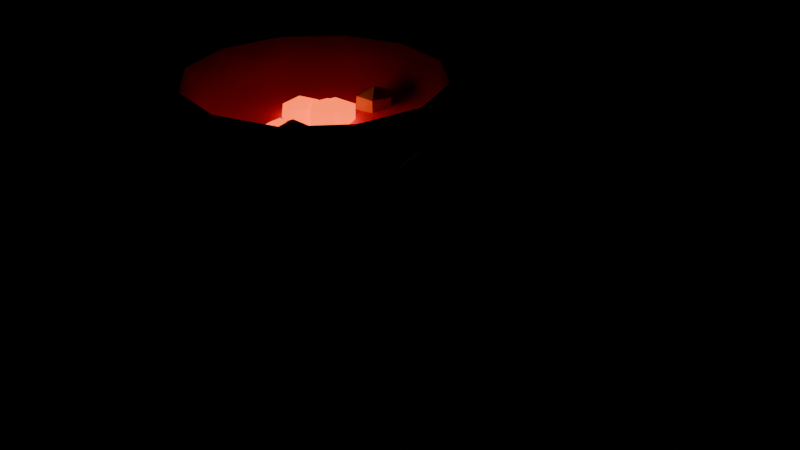 # Source: sahumerio.blend  (saved by Blender 5.2.45; exported with 4.5.12 LTS)
import bpy
from mathutils import Matrix  # noqa: F401  (used for matrix-valued properties, if any)

bpy.ops.wm.read_factory_settings(use_empty=True)
scene = bpy.context.scene
scene.name = 'Scene'

# ---- images (referenced by path relative to the original .blend; pixels are not part of the script)
import os
ASSET_DIR = os.environ.get("B2B_ASSET_DIR", "")  # directory of the original .blend (textures are referenced by path, not embedded)
HERE = os.path.dirname(os.path.abspath(__file__))  # packed textures are extracted next to this script under _unpacked/

def load_image(name, relpath, width, height, colorspace="sRGB"):
    """Load a texture the original file referenced (path relative to the .blend, or extracted next to this script)."""
    p = next((c for c in (os.path.join(HERE, relpath), os.path.join(ASSET_DIR, relpath)) if relpath and os.path.exists(c)), "")
    if p:
        img = bpy.data.images.load(p, check_existing=True)
        img.name = name
    else:  # same state as the original file: an image datablock whose file is absent (Cycles renders it pink)
        img = bpy.data.images.new(name, width, height)
        img.source = "FILE"
        img.filepath = "//" + (relpath or name)
    img.colorspace_settings.name = colorspace
    return img
img_barro_png = load_image('barro.png', 'barro.png', 1024, 1024, 'sRGB')

# ---- materials (node trees are filled in below, after node groups)
mat_barro = bpy.data.materials.new('barro')
mat_barro.use_backface_culling = True
mat_brasa = bpy.data.materials.new('brasa')
mat_brasa.use_backface_culling = True
mat_copal = bpy.data.materials.new('copal')
mat_copal.use_backface_culling = True

# ---- material node trees
mat_barro.use_nodes = True; mat_barro.node_tree.nodes.clear()
_N = mat_barro.node_tree.nodes; _L = mat_barro.node_tree.links
n0 = _N.new('ShaderNodeBsdfPrincipled'); n0.name = 'Principled BSDF'; n0.location = (-200, 100)
n0.inputs[2].default_value = 0.85
n0.inputs[10].default_value = 0.005
n1 = _N.new('ShaderNodeOutputMaterial'); n1.name = 'Material Output'; n1.location = (200, 100)
n2 = _N.new('ShaderNodeTexImage'); n2.name = 'Image Texture'; n2.location = (-600, 300)
n2.image = img_barro_png
_L.new(n0.outputs[0], n1.inputs[0])
_L.new(n2.outputs[0], n0.inputs[0])
n1.is_active_output = True
mat_brasa.use_nodes = True; mat_brasa.node_tree.nodes.clear()
_N = mat_brasa.node_tree.nodes; _L = mat_brasa.node_tree.links
n0 = _N.new('ShaderNodeBsdfPrincipled'); n0.name = 'Principled BSDF'; n0.location = (-200, 100)
n0.inputs[0].default_value = (0.5395, 0.05286, 0.003677, 1.0)
n0.inputs[2].default_value = 0.9
n0.inputs[10].default_value = 0.005
n0.inputs[27].default_value = (1.0, 0.1022, 0.0137, 1.0)
n0.inputs[28].default_value = 2.5
n1 = _N.new('ShaderNodeOutputMaterial'); n1.name = 'Material Output'; n1.location = (200, 100)
_L.new(n0.outputs[0], n1.inputs[0])
n1.is_active_output = True
mat_copal.use_nodes = True; mat_copal.node_tree.nodes.clear()
_N = mat_copal.node_tree.nodes; _L = mat_copal.node_tree.links
n0 = _N.new('ShaderNodeBsdfPrincipled'); n0.name = 'Principled BSDF'; n0.location = (-200, 100)
n0.inputs[0].default_value = (0.8879, 0.7682, 0.3515, 1.0)
n0.inputs[2].default_value = 0.4
n0.inputs[10].default_value = 0.005
n1 = _N.new('ShaderNodeOutputMaterial'); n1.name = 'Material Output'; n1.location = (200, 100)
_L.new(n0.outputs[0], n1.inputs[0])
n1.is_active_output = True

# ---- meshes
me_sahumerio = bpy.data.meshes.new('sahumerio')
me_sahumerio.from_pydata([(0.0, 0.0, 0.0), (-1.01e-17, 0.055, 0.0), (-0.0275, 0.04763, 0.0), (-0.04763, 0.0275, 0.0), (-0.055, -6.736e-18, 0.0), (-0.04763, -0.0275, 0.0), (-0.0275, -0.04763, 0.0), (3.368e-18, -0.055, 0.0), (0.0275, -0.04763, 0.0), (0.04763, -0.0275, 0.0), (0.055, 0.0, 0.0), (0.04763, 0.0275, 0.0), (0.0275, 0.04763, 0.0), (-1.065e-17, 0.058, 0.008), (-0.029, 0.05023, 0.008), (-0.05023, 0.029, 0.008), (-0.058, -7.103e-18, 0.008), (-0.05023, -0.029, 0.008), (-0.029, -0.05023, 0.008), (3.551e-18, -0.058, 0.008), (0.029, -0.05023, 0.008), (0.05023, -0.029, 0.008), (0.058, 0.0, 0.008), (0.05023, 0.029, 0.008), (0.029, 0.05023, 0.008), (-7.348e-18, 0.04, 0.02), (-0.02, 0.03464, 0.02), (-0.03464, 0.02, 0.02), (-0.04, -4.899e-18, 0.02), (-0.03464, -0.02, 0.02), (-0.02, -0.03464, 0.02), (2.449e-18, -0.04, 0.02), (0.02, -0.03464, 0.02), (0.03464, -0.02, 0.02), (0.04, 0.0, 0.02), (0.03464, 0.02, 0.02), (0.02, 0.03464, 0.02), (-4.041e-18, 0.022, 0.04), (-0.011, 0.01905, 0.04), (-0.01905, 0.011, 0.04), (-0.022, -2.694e-18, 0.04), (-0.01905, -0.011, 0.04), (-0.011, -0.01905, 0.04), (1.347e-18, -0.022, 0.04), (0.011, -0.01905, 0.04), (0.01905, -0.011, 0.04), (0.022, 0.0, 0.04), (0.01905, 0.011, 0.04), (0.011, 0.01905, 0.04), (-3.674e-18, 0.02, 0.068), (-0.01, 0.01732, 0.068), (-0.01732, 0.01, 0.068), (-0.02, -2.449e-18, 0.068), (-0.01732, -0.01, 0.068), (-0.01, -0.01732, 0.068), (1.225e-18, -0.02, 0.068), (0.01, -0.01732, 0.068), (0.01732, -0.01, 0.068), (0.02, 0.0, 0.068), (0.01732, 0.01, 0.068), (0.01, 0.01732, 0.068), (-6.246e-18, 0.034, 0.084), (-0.017, 0.02944, 0.084), (-0.02944, 0.017, 0.084), (-0.034, -4.164e-18, 0.084), (-0.02944, -0.017, 0.084), (-0.017, -0.02944, 0.084), (2.082e-18, -0.034, 0.084), (0.017, -0.02944, 0.084), (0.02944, -0.017, 0.084), (0.034, 0.0, 0.084), (0.02944, 0.017, 0.084), (0.017, 0.02944, 0.084), (-1.249e-17, 0.068, 0.104), (-0.034, 0.05889, 0.104), (-0.05889, 0.034, 0.104), (-0.068, -8.328e-18, 0.104), (-0.05889, -0.034, 0.104), (-0.034, -0.05889, 0.104), (4.164e-18, -0.068, 0.104), (0.034, -0.05889, 0.104), (0.05889, -0.034, 0.104), (0.068, 0.0, 0.104), (0.05889, 0.034, 0.104), (0.034, 0.05889, 0.104), (-1.543e-17, 0.084, 0.128), (-0.042, 0.07275, 0.128), (-0.07275, 0.042, 0.128), (-0.084, -1.029e-17, 0.128), (-0.07275, -0.042, 0.128), (-0.042, -0.07275, 0.128), (5.144e-18, -0.084, 0.128), (0.042, -0.07275, 0.128), (0.07275, -0.042, 0.128), (0.084, 0.0, 0.128), (0.07275, 0.042, 0.128), (0.042, 0.07275, 0.128), (-1.525e-17, 0.083, 0.14), (-0.0415, 0.07188, 0.14), (-0.07188, 0.0415, 0.14), (-0.083, -1.016e-17, 0.14), (-0.07188, -0.0415, 0.14), (-0.0415, -0.07188, 0.14), (5.082e-18, -0.083, 0.14), (0.0415, -0.07188, 0.14), (0.07188, -0.0415, 0.14), (0.083, 0.0, 0.14), (0.07188, 0.0415, 0.14), (0.0415, 0.07188, 0.14), (-1.525e-17, 0.083, 0.14), (-0.0415, 0.07188, 0.14), (-0.07188, 0.0415, 0.14), (-0.083, -1.016e-17, 0.14), (-0.07188, -0.0415, 0.14), (-0.0415, -0.07188, 0.14), (5.082e-18, -0.083, 0.14), (0.0415, -0.07188, 0.14), (0.07188, -0.0415, 0.14), (0.083, 0.0, 0.14), (0.07188, 0.0415, 0.14), (0.0415, 0.07188, 0.14), (-1.323e-17, 0.072, 0.14), (-0.036, 0.06235, 0.14), (-0.06235, 0.036, 0.14), (-0.072, -8.817e-18, 0.14), (-0.06235, -0.036, 0.14), (-0.036, -0.06235, 0.14), (4.409e-18, -0.072, 0.14), (0.036, -0.06235, 0.14), (0.06235, -0.036, 0.14), (0.072, 0.0, 0.14), (0.06235, 0.036, 0.14), (0.036, 0.06235, 0.14), (-1.102e-17, 0.06, 0.12), (-0.03, 0.05196, 0.12), (-0.05196, 0.03, 0.12), (-0.06, -7.348e-18, 0.12), (-0.05196, -0.03, 0.12), (-0.03, -0.05196, 0.12), (3.674e-18, -0.06, 0.12), (0.03, -0.05196, 0.12), (0.05196, -0.03, 0.12), (0.06, 0.0, 0.12), (0.05196, 0.03, 0.12), (0.03, 0.05196, 0.12), (0.0, 0.0, 0.112), (0.066, -0.013, 0.112), (0.06774, -0.0065, 0.1009), (0.06774, 0.0065, 0.1009), (0.066, 0.013, 0.112), (0.06426, 0.0065, 0.1231), (0.06426, -0.0065, 0.1231), (0.13, -0.011, 0.122), (0.1315, -0.0055, 0.1126), (0.1315, 0.0055, 0.1126), (0.13, 0.011, 0.122), (0.1285, 0.0055, 0.1314), (0.1285, -0.0055, 0.1314), (0.2, -0.009, 0.134), (0.2013, -0.0045, 0.1263), (0.2013, 0.0045, 0.1263), (0.2, 0.009, 0.134), (0.1987, 0.0045, 0.1417), (0.1987, -0.0045, 0.1417)], [], [(0, 1, 2), (0, 2, 3), (0, 3, 4), (0, 4, 5), (0, 5, 6), (0, 6, 7), (0, 7, 8), (0, 8, 9), (0, 9, 10), (0, 10, 11), (0, 11, 12), (0, 12, 1), (1, 2, 14, 13), (2, 3, 15, 14), (3, 4, 16, 15), (4, 5, 17, 16), (5, 6, 18, 17), (6, 7, 19, 18), (7, 8, 20, 19), (8, 9, 21, 20), (9, 10, 22, 21), (10, 11, 23, 22), (11, 12, 24, 23), (12, 1, 13, 24), (13, 14, 26, 25), (14, 15, 27, 26), (15, 16, 28, 27), (16, 17, 29, 28), (17, 18, 30, 29), (18, 19, 31, 30), (19, 20, 32, 31), (20, 21, 33, 32), (21, 22, 34, 33), (22, 23, 35, 34), (23, 24, 36, 35), (24, 13, 25, 36), (25, 26, 38, 37), (26, 27, 39, 38), (27, 28, 40, 39), (28, 29, 41, 40), (29, 30, 42, 41), (30, 31, 43, 42), (31, 32, 44, 43), (32, 33, 45, 44), (33, 34, 46, 45), (34, 35, 47, 46), (35, 36, 48, 47), (36, 25, 37, 48), (37, 38, 50, 49), (38, 39, 51, 50), (39, 40, 52, 51), (40, 41, 53, 52), (41, 42, 54, 53), (42, 43, 55, 54), (43, 44, 56, 55), (44, 45, 57, 56), (45, 46, 58, 57), (46, 47, 59, 58), (47, 48, 60, 59), (48, 37, 49, 60), (49, 50, 62, 61), (50, 51, 63, 62), (51, 52, 64, 63), (52, 53, 65, 64), (53, 54, 66, 65), (54, 55, 67, 66), (55, 56, 68, 67), (56, 57, 69, 68), (57, 58, 70, 69), (58, 59, 71, 70), (59, 60, 72, 71), (60, 49, 61, 72), (61, 62, 74, 73), (62, 63, 75, 74), (63, 64, 76, 75), (64, 65, 77, 76), (65, 66, 78, 77), (66, 67, 79, 78), (67, 68, 80, 79), (68, 69, 81, 80), (69, 70, 82, 81), (70, 71, 83, 82), (71, 72, 84, 83), (72, 61, 73, 84), (73, 74, 86, 85), (74, 75, 87, 86), (75, 76, 88, 87), (76, 77, 89, 88), (77, 78, 90, 89), (78, 79, 91, 90), (79, 80, 92, 91), (80, 81, 93, 92), (81, 82, 94, 93), (82, 83, 95, 94), (83, 84, 96, 95), (84, 73, 85, 96), (85, 86, 98, 97), (86, 87, 99, 98), (87, 88, 100, 99), (88, 89, 101, 100), (89, 90, 102, 101), (90, 91, 103, 102), (91, 92, 104, 103), (92, 93, 105, 104), (93, 94, 106, 105), (94, 95, 107, 106), (95, 96, 108, 107), (96, 85, 97, 108), (109, 110, 122, 121), (110, 111, 123, 122), (111, 112, 124, 123), (112, 113, 125, 124), (113, 114, 126, 125), (114, 115, 127, 126), (115, 116, 128, 127), (116, 117, 129, 128), (117, 118, 130, 129), (118, 119, 131, 130), (119, 120, 132, 131), (120, 109, 121, 132), (121, 122, 134, 133), (122, 123, 135, 134), (123, 124, 136, 135), (124, 125, 137, 136), (125, 126, 138, 137), (126, 127, 139, 138), (127, 128, 140, 139), (128, 129, 141, 140), (129, 130, 142, 141), (130, 131, 143, 142), (131, 132, 144, 143), (132, 121, 133, 144), (133, 134, 145), (134, 135, 145), (135, 136, 145), (136, 137, 145), (137, 138, 145), (138, 139, 145), (139, 140, 145), (140, 141, 145), (141, 142, 145), (142, 143, 145), (143, 144, 145), (144, 133, 145), (146, 147, 153, 152), (147, 148, 154, 153), (148, 149, 155, 154), (149, 150, 156, 155), (150, 151, 157, 156), (151, 146, 152, 157), (152, 153, 159, 158), (153, 154, 160, 159), (154, 155, 161, 160), (155, 156, 162, 161), (156, 157, 163, 162), (157, 152, 158, 163), (151, 150, 149, 148, 147, 146), (158, 159, 160, 161, 162, 163)])
me_sahumerio.polygons.foreach_set('use_smooth', [True] * 158)
_uv = me_sahumerio.uv_layers.new(name='Float2')
_uv.uv.foreach_set('vector', [0.04167, 0.1, 0.0, 0.2183, 0.08333, 0.2183, 0.125, 0.1, 0.08333, 0.2183, 0.1667, 0.2183, 0.2083, 0.1, 0.1667, 0.2183, 0.25, 0.2183, 0.2917, 0.1, 0.25, 0.2183, 0.3333, 0.2183, 0.375, 0.1, 0.3333, 0.2183, 0.4167, 0.2183, 0.4583, 0.1, 0.4167, 0.2183, 0.5, 0.2183, 0.5417, 0.1, 0.5, 0.2183, 0.5833, 0.2183, 0.625, 0.1, 0.5833, 0.2183, 0.6667, 0.2183, 0.7083, 0.1, 0.6667, 0.2183, 0.75, 0.2183, 0.7917, 0.1, 0.75, 0.2183, 0.8333, 0.2183, 0.875, 0.1, 0.8333, 0.2183, 0.9167, 0.2183, 0.9583, 0.1, 0.9167, 0.2183, 1.0, 0.2183, 0.0, 0.2183, 0.08333, 0.2183, 0.08333, 0.2367, 0.0, 0.2367, 0.08333, 0.2183, 0.1667, 0.2183, 0.1667, 0.2367, 0.08333, 0.2367, 0.1667, 0.2183, 0.25, 0.2183, 0.25, 0.2367, 0.1667, 0.2367, 0.25, 0.2183, 0.3333, 0.2183, 0.3333, 0.2367, 0.25, 0.2367, 0.3333, 0.2183, 0.4167, 0.2183, 0.4167, 0.2367, 0.3333, 0.2367, 0.4167, 0.2183, 0.5, 0.2183, 0.5, 0.2367, 0.4167, 0.2367, 0.5, 0.2183, 0.5833, 0.2183, 0.5833, 0.2367, 0.5, 0.2367, 0.5833, 0.2183, 0.6667, 0.2183, 0.6667, 0.2367, 0.5833, 0.2367, 0.6667, 0.2183, 0.75, 0.2183, 0.75, 0.2367, 0.6667, 0.2367, 0.75, 0.2183, 0.8333, 0.2183, 0.8333, 0.2367, 0.75, 0.2367, 0.8333, 0.2183, 0.9167, 0.2183, 0.9167, 0.2367, 0.8333, 0.2367, 0.9167, 0.2183, 1.0, 0.2183, 1.0, 0.2367, 0.9167, 0.2367, 0.0, 0.2367, 0.08333, 0.2367, 0.08333, 0.2832, 0.0, 0.2832, 0.08333, 0.2367, 0.1667, 0.2367, 0.1667, 0.2832, 0.08333, 0.2832, 0.1667, 0.2367, 0.25, 0.2367, 0.25, 0.2832, 0.1667, 0.2832, 0.25, 0.2367, 0.3333, 0.2367, 0.3333, 0.2832, 0.25, 0.2832, 0.3333, 0.2367, 0.4167, 0.2367, 0.4167, 0.2832, 0.3333, 0.2832, 0.4167, 0.2367, 0.5, 0.2367, 0.5, 0.2832, 0.4167, 0.2832, 0.5, 0.2367, 0.5833, 0.2367, 0.5833, 0.2832, 0.5, 0.2832, 0.5833, 0.2367, 0.6667, 0.2367, 0.6667, 0.2832, 0.5833, 0.2832, 0.6667, 0.2367, 0.75, 0.2367, 0.75, 0.2832, 0.6667, 0.2832, 0.75, 0.2367, 0.8333, 0.2367, 0.8333, 0.2832, 0.75, 0.2832, 0.8333, 0.2367, 0.9167, 0.2367, 0.9167, 0.2832, 0.8333, 0.2832, 0.9167, 0.2367, 1.0, 0.2367, 1.0, 0.2832, 0.9167, 0.2832, 0.0, 0.2832, 0.08333, 0.2832, 0.08333, 0.3411, 0.0, 0.3411, 0.08333, 0.2832, 0.1667, 0.2832, 0.1667, 0.3411, 0.08333, 0.3411, 0.1667, 0.2832, 0.25, 0.2832, 0.25, 0.3411, 0.1667, 0.3411, 0.25, 0.2832, 0.3333, 0.2832, 0.3333, 0.3411, 0.25, 0.3411, 0.3333, 0.2832, 0.4167, 0.2832, 0.4167, 0.3411, 0.3333, 0.3411, 0.4167, 0.2832, 0.5, 0.2832, 0.5, 0.3411, 0.4167, 0.3411, 0.5, 0.2832, 0.5833, 0.2832, 0.5833, 0.3411, 0.5, 0.3411, 0.5833, 0.2832, 0.6667, 0.2832, 0.6667, 0.3411, 0.5833, 0.3411, 0.6667, 0.2832, 0.75, 0.2832, 0.75, 0.3411, 0.6667, 0.3411, 0.75, 0.2832, 0.8333, 0.2832, 0.8333, 0.3411, 0.75, 0.3411, 0.8333, 0.2832, 0.9167, 0.2832, 0.9167, 0.3411, 0.8333, 0.3411, 0.9167, 0.2832, 1.0, 0.2832, 1.0, 0.3411, 0.9167, 0.3411, 0.0, 0.3411, 0.08333, 0.3411, 0.08333, 0.4015, 0.0, 0.4015, 0.08333, 0.3411, 0.1667, 0.3411, 0.1667, 0.4015, 0.08333, 0.4015, 0.1667, 0.3411, 0.25, 0.3411, 0.25, 0.4015, 0.1667, 0.4015, 0.25, 0.3411, 0.3333, 0.3411, 0.3333, 0.4015, 0.25, 0.4015, 0.3333, 0.3411, 0.4167, 0.3411, 0.4167, 0.4015, 0.3333, 0.4015, 0.4167, 0.3411, 0.5, 0.3411, 0.5, 0.4015, 0.4167, 0.4015, 0.5, 0.3411, 0.5833, 0.3411, 0.5833, 0.4015, 0.5, 0.4015, 0.5833, 0.3411, 0.6667, 0.3411, 0.6667, 0.4015, 0.5833, 0.4015, 0.6667, 0.3411, 0.75, 0.3411, 0.75, 0.4015, 0.6667, 0.4015, 0.75, 0.3411, 0.8333, 0.3411, 0.8333, 0.4015, 0.75, 0.4015, 0.8333, 0.3411, 0.9167, 0.3411, 0.9167, 0.4015, 0.8333, 0.4015, 0.9167, 0.3411, 1.0, 0.3411, 1.0, 0.4015, 0.9167, 0.4015, 0.0, 0.4015, 0.08333, 0.4015, 0.08333, 0.4472, 0.0, 0.4472, 0.08333, 0.4015, 0.1667, 0.4015, 0.1667, 0.4472, 0.08333, 0.4472, 0.1667, 0.4015, 0.25, 0.4015, 0.25, 0.4472, 0.1667, 0.4472, 0.25, 0.4015, 0.3333, 0.4015, 0.3333, 0.4472, 0.25, 0.4472, 0.3333, 0.4015, 0.4167, 0.4015, 0.4167, 0.4472, 0.3333, 0.4472, 0.4167, 0.4015, 0.5, 0.4015, 0.5, 0.4472, 0.4167, 0.4472, 0.5, 0.4015, 0.5833, 0.4015, 0.5833, 0.4472, 0.5, 0.4472, 0.5833, 0.4015, 0.6667, 0.4015, 0.6667, 0.4472, 0.5833, 0.4472, 0.6667, 0.4015, 0.75, 0.4015, 0.75, 0.4472, 0.6667, 0.4472, 0.75, 0.4015, 0.8333, 0.4015, 0.8333, 0.4472, 0.75, 0.4472, 0.8333, 0.4015, 0.9167, 0.4015, 0.9167, 0.4472, 0.8333, 0.4472, 0.9167, 0.4015, 1.0, 0.4015, 1.0, 0.4472, 0.9167, 0.4472, 0.0, 0.4472, 0.08333, 0.4472, 0.08333, 0.5321, 0.0, 0.5321, 0.08333, 0.4472, 0.1667, 0.4472, 0.1667, 0.5321, 0.08333, 0.5321, 0.1667, 0.4472, 0.25, 0.4472, 0.25, 0.5321, 0.1667, 0.5321, 0.25, 0.4472, 0.3333, 0.4472, 0.3333, 0.5321, 0.25, 0.5321, 0.3333, 0.4472, 0.4167, 0.4472, 0.4167, 0.5321, 0.3333, 0.5321, 0.4167, 0.4472, 0.5, 0.4472, 0.5, 0.5321, 0.4167, 0.5321, 0.5, 0.4472, 0.5833, 0.4472, 0.5833, 0.5321, 0.5, 0.5321, 0.5833, 0.4472, 0.6667, 0.4472, 0.6667, 0.5321, 0.5833, 0.5321, 0.6667, 0.4472, 0.75, 0.4472, 0.75, 0.5321, 0.6667, 0.5321, 0.75, 0.4472, 0.8333, 0.4472, 0.8333, 0.5321, 0.75, 0.5321, 0.8333, 0.4472, 0.9167, 0.4472, 0.9167, 0.5321, 0.8333, 0.5321, 0.9167, 0.4472, 1.0, 0.4472, 1.0, 0.5321, 0.9167, 0.5321, 0.0, 0.5321, 0.08333, 0.5321, 0.08333, 0.5941, 0.0, 0.5941, 0.08333, 0.5321, 0.1667, 0.5321, 0.1667, 0.5941, 0.08333, 0.5941, 0.1667, 0.5321, 0.25, 0.5321, 0.25, 0.5941, 0.1667, 0.5941, 0.25, 0.5321, 0.3333, 0.5321, 0.3333, 0.5941, 0.25, 0.5941, 0.3333, 0.5321, 0.4167, 0.5321, 0.4167, 0.5941, 0.3333, 0.5941, 0.4167, 0.5321, 0.5, 0.5321, 0.5, 0.5941, 0.4167, 0.5941, 0.5, 0.5321, 0.5833, 0.5321, 0.5833, 0.5941, 0.5, 0.5941, 0.5833, 0.5321, 0.6667, 0.5321, 0.6667, 0.5941, 0.5833, 0.5941, 0.6667, 0.5321, 0.75, 0.5321, 0.75, 0.5941, 0.6667, 0.5941, 0.75, 0.5321, 0.8333, 0.5321, 0.8333, 0.5941, 0.75, 0.5941, 0.8333, 0.5321, 0.9167, 0.5321, 0.9167, 0.5941, 0.8333, 0.5941, 0.9167, 0.5321, 1.0, 0.5321, 1.0, 0.5941, 0.9167, 0.5941, 0.0, 0.5941, 0.08333, 0.5941, 0.08333, 0.62, 0.0, 0.62, 0.08333, 0.5941, 0.1667, 0.5941, 0.1667, 0.62, 0.08333, 0.62, 0.1667, 0.5941, 0.25, 0.5941, 0.25, 0.62, 0.1667, 0.62, 0.25, 0.5941, 0.3333, 0.5941, 0.3333, 0.62, 0.25, 0.62, 0.3333, 0.5941, 0.4167, 0.5941, 0.4167, 0.62, 0.3333, 0.62, 0.4167, 0.5941, 0.5, 0.5941, 0.5, 0.62, 0.4167, 0.62, 0.5, 0.5941, 0.5833, 0.5941, 0.5833, 0.62, 0.5, 0.62, 0.5833, 0.5941, 0.6667, 0.5941, 0.6667, 0.62, 0.5833, 0.62, 0.6667, 0.5941, 0.75, 0.5941, 0.75, 0.62, 0.6667, 0.62, 0.75, 0.5941, 0.8333, 0.5941, 0.8333, 0.62, 0.75, 0.62, 0.8333, 0.5941, 0.9167, 0.5941, 0.9167, 0.62, 0.8333, 0.62, 0.9167, 0.5941, 1.0, 0.5941, 1.0, 0.62, 0.9167, 0.62, 0.0, 0.62, 0.08333, 0.62, 0.08333, 0.6293, 0.0, 0.6293, 0.08333, 0.62, 0.1667, 0.62, 0.1667, 0.6293, 0.08333, 0.6293, 0.1667, 0.62, 0.25, 0.62, 0.25, 0.6293, 0.1667, 0.6293, 0.25, 0.62, 0.3333, 0.62, 0.3333, 0.6293, 0.25, 0.6293, 0.3333, 0.62, 0.4167, 0.62, 0.4167, 0.6293, 0.3333, 0.6293, 0.4167, 0.62, 0.5, 0.62, 0.5, 0.6293, 0.4167, 0.6293, 0.5, 0.62, 0.5833, 0.62, 0.5833, 0.6293, 0.5, 0.6293, 0.5833, 0.62, 0.6667, 0.62, 0.6667, 0.6293, 0.5833, 0.6293, 0.6667, 0.62, 0.75, 0.62, 0.75, 0.6293, 0.6667, 0.6293, 0.75, 0.62, 0.8333, 0.62, 0.8333, 0.6293, 0.75, 0.6293, 0.8333, 0.62, 0.9167, 0.62, 0.9167, 0.6293, 0.8333, 0.6293, 0.9167, 0.62, 1.0, 0.62, 1.0, 0.6293, 0.9167, 0.6293, 0.0, 0.6293, 0.08333, 0.6293, 0.08333, 0.6489, 0.0, 0.6489, 0.08333, 0.6293, 0.1667, 0.6293, 0.1667, 0.6489, 0.08333, 0.6489, 0.1667, 0.6293, 0.25, 0.6293, 0.25, 0.6489, 0.1667, 0.6489, 0.25, 0.6293, 0.3333, 0.6293, 0.3333, 0.6489, 0.25, 0.6489, 0.3333, 0.6293, 0.4167, 0.6293, 0.4167, 0.6489, 0.3333, 0.6489, 0.4167, 0.6293, 0.5, 0.6293, 0.5, 0.6489, 0.4167, 0.6489, 0.5, 0.6293, 0.5833, 0.6293, 0.5833, 0.6489, 0.5, 0.6489, 0.5833, 0.6293, 0.6667, 0.6293, 0.6667, 0.6489, 0.5833, 0.6489, 0.6667, 0.6293, 0.75, 0.6293, 0.75, 0.6489, 0.6667, 0.6489, 0.75, 0.6293, 0.8333, 0.6293, 0.8333, 0.6489, 0.75, 0.6489, 0.8333, 0.6293, 0.9167, 0.6293, 0.9167, 0.6489, 0.8333, 0.6489, 0.9167, 0.6293, 1.0, 0.6293, 1.0, 0.6489, 0.9167, 0.6489, 0.0, 0.6489, 0.08333, 0.6489, 0.04167, 0.7, 0.08333, 0.6489, 0.1667, 0.6489, 0.125, 0.7, 0.1667, 0.6489, 0.25, 0.6489, 0.2083, 0.7, 0.25, 0.6489, 0.3333, 0.6489, 0.2917, 0.7, 0.3333, 0.6489, 0.4167, 0.6489, 0.375, 0.7, 0.4167, 0.6489, 0.5, 0.6489, 0.4583, 0.7, 0.5, 0.6489, 0.5833, 0.6489, 0.5417, 0.7, 0.5833, 0.6489, 0.6667, 0.6489, 0.625, 0.7, 0.6667, 0.6489, 0.75, 0.6489, 0.7083, 0.7, 0.75, 0.6489, 0.8333, 0.6489, 0.7917, 0.7, 0.8333, 0.6489, 0.9167, 0.6489, 0.875, 0.7, 0.9167, 0.6489, 1.0, 0.6489, 0.9583, 0.7, 0.0, 0.0, 0.1667, 0.0, 0.1667, 0.3239, 0.0, 0.3239, 0.1667, 0.0, 0.3333, 0.0, 0.3333, 0.3239, 0.1667, 0.3239, 0.3333, 0.0, 0.5, 0.0, 0.5, 0.3239, 0.3333, 0.3239, 0.5, 0.0, 0.6667, 0.0, 0.6667, 0.3239, 0.5, 0.3239, 0.6667, 0.0, 0.8333, 0.0, 0.8333, 0.3239, 0.6667, 0.3239, 0.8333, 0.0, 1.0, 0.0, 1.0, 0.3239, 0.8333, 0.3239, 0.0, 0.3239, 0.1667, 0.3239, 0.1667, 0.679, 0.0, 0.679, 0.1667, 0.3239, 0.3333, 0.3239, 0.3333, 0.679, 0.1667, 0.679, 0.3333, 0.3239, 0.5, 0.3239, 0.5, 0.679, 0.3333, 0.679, 0.5, 0.3239, 0.6667, 0.3239, 0.6667, 0.679, 0.5, 0.679, 0.6667, 0.3239, 0.8333, 0.3239, 0.8333, 0.679, 0.6667, 0.679, 0.8333, 0.3239, 1.0, 0.3239, 1.0, 0.679, 0.8333, 0.679, 0.75, 0.06699, 0.25, 0.06699, 0.0, 0.5, 0.25, 0.933, 0.75, 0.933, 1.0, 0.5, 1.0, 0.5, 0.75, 0.933, 0.25, 0.933, 0.0, 0.5, 0.25, 0.06699, 0.75, 0.06699])
me_sahumerio.materials.append(mat_barro)
me_sahumerio.update()
me_brasas = bpy.data.meshes.new('brasas')
me_brasas.from_pydata([(0.008468, 0.006413, 0.0), (0.001369, 0.01579, 0.004413), (-0.002387, 0.002646, 0.004545), (0.008675, -0.004024, 0.00506), (0.01798, 0.003531, 0.005307), (0.0146, 0.01521, 0.004922), (0.002194, 0.0147, 0.01528), (-0.002463, 0.00262, 0.01586), (0.008668, -0.003659, 0.01513), (0.01863, 0.003335, 0.01539), (0.01472, 0.01539, 0.01555), (0.008468, 0.006413, 0.02037), (0.006374, 0.00283, 0.0), (0.002489, 0.01158, 0.00551), (-0.005358, 0.001609, 0.004418), (0.003965, -0.008449, 0.004546), (0.01498, -0.002151, 0.005325), (0.01433, 0.00998, 0.004957), (0.00209, 0.01248, 0.01539), (-0.00475, 0.001672, 0.0157), (0.003948, -0.008526, 0.01591), (0.01455, -0.0019, 0.01484), (0.01325, 0.009006, 0.01474), (0.006374, 0.00283, 0.02041), (0.01287, -0.03925, 0.0), (0.02615, -0.0349, 0.004896), (0.01283, -0.02531, 0.00491), (0.002648, -0.03596, 0.006481), (0.006522, -0.04804, 0.006431), (0.02086, -0.05018, 0.005108), (0.02539, -0.03514, 0.01822), (0.01284, -0.02631, 0.0181), (0.001787, -0.03568, 0.01747), (0.005426, -0.04956, 0.01799), (0.02037, -0.04952, 0.01799), (0.01287, -0.03925, 0.0235), (-0.009723, -0.00228, 0.0), (-0.007581, -0.01141, 0.005073), (0.0005259, -0.003141, 0.004629), (-0.005937, 0.006726, 0.004882), (-0.01764, 0.004555, 0.004542), (-0.01873, -0.007733, 0.00451), (-0.007698, -0.01092, 0.01403), (-0.001039, -0.00301, 0.01395), (-0.005401, 0.008, 0.01515), (-0.01687, 0.00389, 0.01431), (-0.01774, -0.007133, 0.01427), (-0.009723, -0.00228, 0.01935), (0.006104, 0.004808, 0.0), (0.0004628, 0.01197, 0.004937), (-0.002092, 0.001788, 0.005125), (0.006476, -0.004762, 0.004711), (0.01465, 0.002392, 0.005052), (0.0109, 0.01198, 0.005176), (0.0001682, 0.01234, 0.01412), (-0.004292, 0.0009777, 0.01485), (0.006521, -0.005925, 0.01468), (0.01634, 0.001915, 0.01463), (0.01115, 0.01235, 0.01387), (0.006104, 0.004808, 0.01882), (0.01985, -0.03671, 0.0), (0.03126, -0.03055, 0.005565), (0.01743, -0.02353, 0.005353), (0.006378, -0.03492, 0.005257), (0.01375, -0.04946, 0.004994), (0.02955, -0.04595, 0.005356), (0.03222, -0.03003, 0.01883), (0.0179, -0.02609, 0.01723), (0.007569, -0.03507, 0.01801), (0.01375, -0.04946, 0.01886), (0.02931, -0.04572, 0.01834), (0.01985, -0.03671, 0.02386), (0.01254, 0.03377, 0.0), (0.002052, 0.03766, 0.004329), (0.005541, 0.02493, 0.004287), (0.01822, 0.02523, 0.004783), (0.02177, 0.03635, 0.005112), (0.0129, 0.04256, 0.005497), (0.002419, 0.03752, 0.01511), (0.006196, 0.02576, 0.01483), (0.01867, 0.02454, 0.01526), (0.02209, 0.03644, 0.01469), (0.01299, 0.04487, 0.01527), (0.01254, 0.03377, 0.01963)], [], [(0, 1, 2), (0, 2, 3), (0, 3, 4), (0, 4, 5), (0, 5, 1), (1, 2, 7, 6), (2, 3, 8, 7), (3, 4, 9, 8), (4, 5, 10, 9), (5, 1, 6, 10), (6, 7, 11), (7, 8, 11), (8, 9, 11), (9, 10, 11), (10, 6, 11), (12, 13, 14), (12, 14, 15), (12, 15, 16), (12, 16, 17), (12, 17, 13), (13, 14, 19, 18), (14, 15, 20, 19), (15, 16, 21, 20), (16, 17, 22, 21), (17, 13, 18, 22), (18, 19, 23), (19, 20, 23), (20, 21, 23), (21, 22, 23), (22, 18, 23), (24, 25, 26), (24, 26, 27), (24, 27, 28), (24, 28, 29), (24, 29, 25), (25, 26, 31, 30), (26, 27, 32, 31), (27, 28, 33, 32), (28, 29, 34, 33), (29, 25, 30, 34), (30, 31, 35), (31, 32, 35), (32, 33, 35), (33, 34, 35), (34, 30, 35), (36, 37, 38), (36, 38, 39), (36, 39, 40), (36, 40, 41), (36, 41, 37), (37, 38, 43, 42), (38, 39, 44, 43), (39, 40, 45, 44), (40, 41, 46, 45), (41, 37, 42, 46), (42, 43, 47), (43, 44, 47), (44, 45, 47), (45, 46, 47), (46, 42, 47), (48, 49, 50), (48, 50, 51), (48, 51, 52), (48, 52, 53), (48, 53, 49), (49, 50, 55, 54), (50, 51, 56, 55), (51, 52, 57, 56), (52, 53, 58, 57), (53, 49, 54, 58), (54, 55, 59), (55, 56, 59), (56, 57, 59), (57, 58, 59), (58, 54, 59), (60, 61, 62), (60, 62, 63), (60, 63, 64), (60, 64, 65), (60, 65, 61), (61, 62, 67, 66), (62, 63, 68, 67), (63, 64, 69, 68), (64, 65, 70, 69), (65, 61, 66, 70), (66, 67, 71), (67, 68, 71), (68, 69, 71), (69, 70, 71), (70, 66, 71), (72, 73, 74), (72, 74, 75), (72, 75, 76), (72, 76, 77), (72, 77, 73), (73, 74, 79, 78), (74, 75, 80, 79), (75, 76, 81, 80), (76, 77, 82, 81), (77, 73, 78, 82), (78, 79, 83), (79, 80, 83), (80, 81, 83), (81, 82, 83), (82, 78, 83)])
me_brasas.polygons.foreach_set('material_index', [0, 0, 0, 0, 0, 0, 0, 0, 0, 0, 0, 0, 0, 0, 0, 0, 0, 0, 0, 0, 0, 0, 0, 0, 0, 0, 0, 0, 0, 0, 0, 0, 0, 0, 0, 0, 0, 0, 0, 0, 0, 0, 0, 0, 0, 0, 0, 0, 0, 0, 0, 0, 0, 0, 0, 0, 0, 0, 0, 0, 1, 1, 1, 1, 1, 1, 1, 1, 1, 1, 1, 1, 1, 1, 1, 1, 1, 1, 1, 1, 1, 1, 1, 1, 1, 1, 1, 1, 1, 1, 1, 1, 1, 1, 1, 1, 1, 1, 1, 1, 1, 1, 1, 1, 1])
_uv = me_brasas.uv_layers.new(name='Float2')
_uv.uv.foreach_set('vector', [0.2, 0.15, 0.0, 0.445, 0.4, 0.445, 0.6, 0.15, 0.4, 0.445, 0.8, 0.445, 1.0, 0.15, 0.8, 0.445, 1.2, 0.445, 1.4, 0.15, 1.2, 0.445, 1.6, 0.445, 1.8, 0.15, 1.6, 0.445, 2.0, 0.445, 0.0, 0.445, 0.4, 0.445, 0.4, 0.705, 0.0, 0.705, 0.4, 0.445, 0.8, 0.445, 0.8, 0.705, 0.4, 0.705, 0.8, 0.445, 1.2, 0.445, 1.2, 0.705, 0.8, 0.705, 1.2, 0.445, 1.6, 0.445, 1.6, 0.705, 1.2, 0.705, 1.6, 0.445, 2.0, 0.445, 2.0, 0.705, 1.6, 0.705, 0.0, 0.705, 0.4, 0.705, 0.2, 1.0, 0.4, 0.705, 0.8, 0.705, 0.6, 1.0, 0.8, 0.705, 1.2, 0.705, 1.0, 1.0, 1.2, 0.705, 1.6, 0.705, 1.4, 1.0, 1.6, 0.705, 2.0, 0.705, 1.8, 1.0, 0.2, 0.15, 0.0, 0.445, 0.4, 0.445, 0.6, 0.15, 0.4, 0.445, 0.8, 0.445, 1.0, 0.15, 0.8, 0.445, 1.2, 0.445, 1.4, 0.15, 1.2, 0.445, 1.6, 0.445, 1.8, 0.15, 1.6, 0.445, 2.0, 0.445, 0.0, 0.445, 0.4, 0.445, 0.4, 0.705, 0.0, 0.705, 0.4, 0.445, 0.8, 0.445, 0.8, 0.705, 0.4, 0.705, 0.8, 0.445, 1.2, 0.445, 1.2, 0.705, 0.8, 0.705, 1.2, 0.445, 1.6, 0.445, 1.6, 0.705, 1.2, 0.705, 1.6, 0.445, 2.0, 0.445, 2.0, 0.705, 1.6, 0.705, 0.0, 0.705, 0.4, 0.705, 0.2, 1.0, 0.4, 0.705, 0.8, 0.705, 0.6, 1.0, 0.8, 0.705, 1.2, 0.705, 1.0, 1.0, 1.2, 0.705, 1.6, 0.705, 1.4, 1.0, 1.6, 0.705, 2.0, 0.705, 1.8, 1.0, 0.2, 0.15, 0.0, 0.445, 0.4, 0.445, 0.6, 0.15, 0.4, 0.445, 0.8, 0.445, 1.0, 0.15, 0.8, 0.445, 1.2, 0.445, 1.4, 0.15, 1.2, 0.445, 1.6, 0.445, 1.8, 0.15, 1.6, 0.445, 2.0, 0.445, 0.0, 0.445, 0.4, 0.445, 0.4, 0.705, 0.0, 0.705, 0.4, 0.445, 0.8, 0.445, 0.8, 0.705, 0.4, 0.705, 0.8, 0.445, 1.2, 0.445, 1.2, 0.705, 0.8, 0.705, 1.2, 0.445, 1.6, 0.445, 1.6, 0.705, 1.2, 0.705, 1.6, 0.445, 2.0, 0.445, 2.0, 0.705, 1.6, 0.705, 0.0, 0.705, 0.4, 0.705, 0.2, 1.0, 0.4, 0.705, 0.8, 0.705, 0.6, 1.0, 0.8, 0.705, 1.2, 0.705, 1.0, 1.0, 1.2, 0.705, 1.6, 0.705, 1.4, 1.0, 1.6, 0.705, 2.0, 0.705, 1.8, 1.0, 0.2, 0.15, 0.0, 0.445, 0.4, 0.445, 0.6, 0.15, 0.4, 0.445, 0.8, 0.445, 1.0, 0.15, 0.8, 0.445, 1.2, 0.445, 1.4, 0.15, 1.2, 0.445, 1.6, 0.445, 1.8, 0.15, 1.6, 0.445, 2.0, 0.445, 0.0, 0.445, 0.4, 0.445, 0.4, 0.705, 0.0, 0.705, 0.4, 0.445, 0.8, 0.445, 0.8, 0.705, 0.4, 0.705, 0.8, 0.445, 1.2, 0.445, 1.2, 0.705, 0.8, 0.705, 1.2, 0.445, 1.6, 0.445, 1.6, 0.705, 1.2, 0.705, 1.6, 0.445, 2.0, 0.445, 2.0, 0.705, 1.6, 0.705, 0.0, 0.705, 0.4, 0.705, 0.2, 1.0, 0.4, 0.705, 0.8, 0.705, 0.6, 1.0, 0.8, 0.705, 1.2, 0.705, 1.0, 1.0, 1.2, 0.705, 1.6, 0.705, 1.4, 1.0, 1.6, 0.705, 2.0, 0.705, 1.8, 1.0, 0.2, 0.15, 0.0, 0.445, 0.4, 0.445, 0.6, 0.15, 0.4, 0.445, 0.8, 0.445, 1.0, 0.15, 0.8, 0.445, 1.2, 0.445, 1.4, 0.15, 1.2, 0.445, 1.6, 0.445, 1.8, 0.15, 1.6, 0.445, 2.0, 0.445, 0.0, 0.445, 0.4, 0.445, 0.4, 0.705, 0.0, 0.705, 0.4, 0.445, 0.8, 0.445, 0.8, 0.705, 0.4, 0.705, 0.8, 0.445, 1.2, 0.445, 1.2, 0.705, 0.8, 0.705, 1.2, 0.445, 1.6, 0.445, 1.6, 0.705, 1.2, 0.705, 1.6, 0.445, 2.0, 0.445, 2.0, 0.705, 1.6, 0.705, 0.0, 0.705, 0.4, 0.705, 0.2, 1.0, 0.4, 0.705, 0.8, 0.705, 0.6, 1.0, 0.8, 0.705, 1.2, 0.705, 1.0, 1.0, 1.2, 0.705, 1.6, 0.705, 1.4, 1.0, 1.6, 0.705, 2.0, 0.705, 1.8, 1.0, 0.2, 0.15, 0.0, 0.445, 0.4, 0.445, 0.6, 0.15, 0.4, 0.445, 0.8, 0.445, 1.0, 0.15, 0.8, 0.445, 1.2, 0.445, 1.4, 0.15, 1.2, 0.445, 1.6, 0.445, 1.8, 0.15, 1.6, 0.445, 2.0, 0.445, 0.0, 0.445, 0.4, 0.445, 0.4, 0.705, 0.0, 0.705, 0.4, 0.445, 0.8, 0.445, 0.8, 0.705, 0.4, 0.705, 0.8, 0.445, 1.2, 0.445, 1.2, 0.705, 0.8, 0.705, 1.2, 0.445, 1.6, 0.445, 1.6, 0.705, 1.2, 0.705, 1.6, 0.445, 2.0, 0.445, 2.0, 0.705, 1.6, 0.705, 0.0, 0.705, 0.4, 0.705, 0.2, 1.0, 0.4, 0.705, 0.8, 0.705, 0.6, 1.0, 0.8, 0.705, 1.2, 0.705, 1.0, 1.0, 1.2, 0.705, 1.6, 0.705, 1.4, 1.0, 1.6, 0.705, 2.0, 0.705, 1.8, 1.0, 0.2, 0.15, 0.0, 0.445, 0.4, 0.445, 0.6, 0.15, 0.4, 0.445, 0.8, 0.445, 1.0, 0.15, 0.8, 0.445, 1.2, 0.445, 1.4, 0.15, 1.2, 0.445, 1.6, 0.445, 1.8, 0.15, 1.6, 0.445, 2.0, 0.445, 0.0, 0.445, 0.4, 0.445, 0.4, 0.705, 0.0, 0.705, 0.4, 0.445, 0.8, 0.445, 0.8, 0.705, 0.4, 0.705, 0.8, 0.445, 1.2, 0.445, 1.2, 0.705, 0.8, 0.705, 1.2, 0.445, 1.6, 0.445, 1.6, 0.705, 1.2, 0.705, 1.6, 0.445, 2.0, 0.445, 2.0, 0.705, 1.6, 0.705, 0.0, 0.705, 0.4, 0.705, 0.2, 1.0, 0.4, 0.705, 0.8, 0.705, 0.6, 1.0, 0.8, 0.705, 1.2, 0.705, 1.0, 1.0, 1.2, 0.705, 1.6, 0.705, 1.4, 1.0, 1.6, 0.705, 2.0, 0.705, 1.8, 1.0])
me_brasas.materials.append(mat_brasa)
me_brasas.materials.append(mat_copal)
me_brasas.update()

# ---- objects
ob_sahumerio = bpy.data.objects.new('sahumerio', me_sahumerio)
ob_brasas = bpy.data.objects.new('brasas', me_brasas)

# ---- transforms, parenting, visibility, modifiers, constraints
ob_sahumerio.location = (0.0, 0.0, 0.0)
ob_brasas.parent = ob_sahumerio
ob_brasas.location = (0.0, 0.0, 0.108)

# ---- collection membership
scene.collection.objects.link(ob_sahumerio)
scene.collection.objects.link(ob_brasas)

# ---- scene / render settings (as saved in the file)
scene.frame_start = 1; scene.frame_end = 250; scene.frame_set(1)
scene.render.engine = 'BLENDER_EEVEE_NEXT'
scene.render.bake_bias = 0.0
scene.render.bake_samples = 0
scene.render.compositor_device = 'GPU'
scene.eevee.use_volume_custom_range = False
scene.eevee.fast_gi_thickness_near = 0.1
scene.eevee.fast_gi_thickness_far = 0.0
scene.eevee.ray_tracing_options.screen_trace_thickness = 0.1
bpy.context.view_layer.update()

# ---- added for rendering (the .blend has no active camera): camera
cam_auto = bpy.data.cameras.new('AutoCamera')
cam_auto.lens = 50.0
cam_auto.sensor_width = 36.0
cam_auto.clip_end = 1000.0
ob_auto_camera = bpy.data.objects.new('AutoCamera', cam_auto)
scene.collection.objects.link(ob_auto_camera)
ob_auto_camera.location = (0.391872, -0.399857, 0.337412)
ob_auto_camera.rotation_euler = (1.09748, -7.21219e-08, 0.694738)
scene.camera = ob_auto_camera
bpy.context.view_layer.update()
